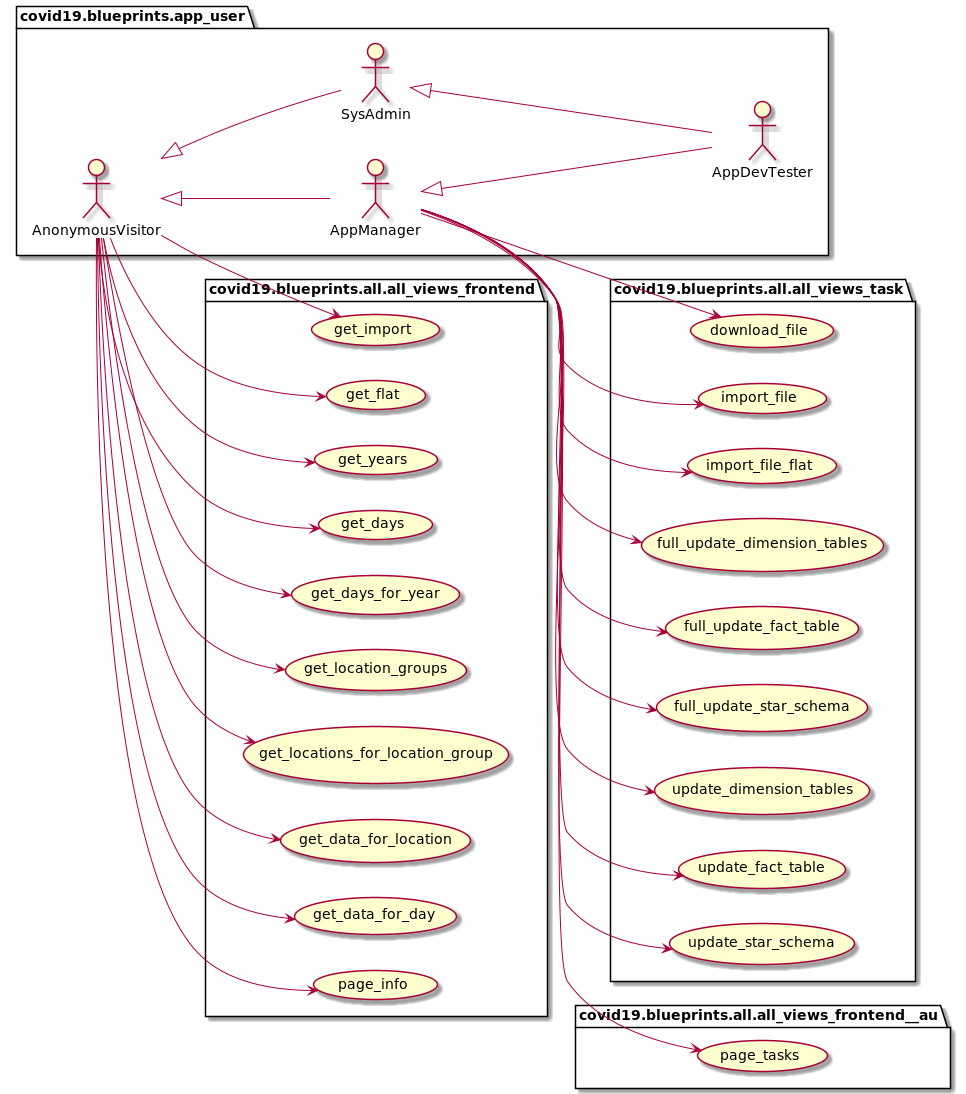

The diagram above was rendered by PlantUML. Its source (embedded in the PNG):
@startuml

left to right direction

package covid19.blueprints.app_user {
	actor AnonymousVisitor as vu
	actor AppManager as au
	actor SysAdmin as su
	actor AppDevTester as du
}

package covid19.blueprints.app_user {
	vu <|-- au
	vu <|-- su
	su <|-- du
	au <|-- du
}

package covid19.blueprints.all.all_views_task {
	usecase download_file as UC1
	usecase import_file as UC2
	usecase import_file_flat as UC3
	usecase full_update_dimension_tables as UC10
	usecase full_update_fact_table as UC11
	usecase full_update_star_schema as UC12
	usecase update_dimension_tables as UC20
	usecase update_fact_table as UC21
	usecase update_star_schema as UC22
}

au --> UC1
au --> UC2
au --> UC3
au --> UC10
au --> UC11
au --> UC12
au --> UC20
au --> UC21
au --> UC22

package covid19.blueprints.all.all_views_frontend {
	usecase get_import as UC30
	usecase get_flat as UC31
	usecase get_years as UC40
	usecase get_days as UC41
	usecase get_days_for_year as UC42
	usecase get_location_groups as UC43
	usecase get_locations_for_location_group as UC44
	usecase get_data_for_location as UC45
	usecase get_data_for_day as UC46
    usecase page_info as UC80
}

vu --> UC30
vu --> UC31
vu --> UC40
vu --> UC41
vu --> UC42
vu --> UC43
vu --> UC44
vu --> UC45
vu --> UC46

vu --> UC80

package covid19.blueprints.all.all_views_frontend__au {
    usecase page_tasks as UC81
}

au --> UC81

@enduml